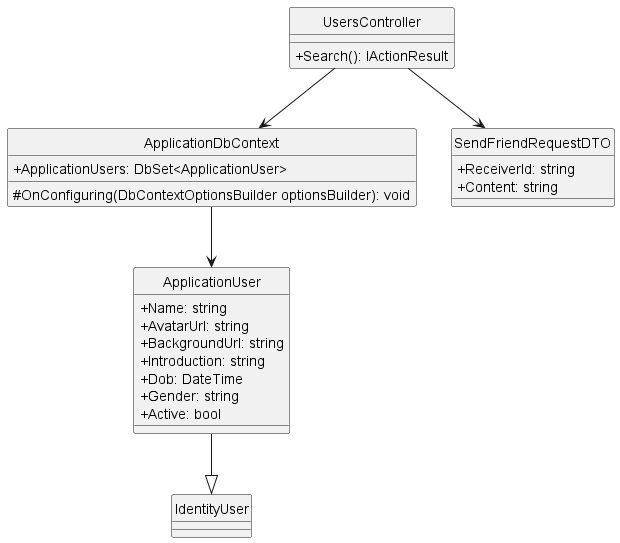

The diagram above was rendered by PlantUML. Its source (embedded in the PNG):
@startuml searchUser
hide circle
skinparam classAttributeIconSize 0
class UsersController {
    +Search(): IActionResult
}

class ApplicationDbContext {
    +ApplicationUsers: DbSet<ApplicationUser>
    #OnConfiguring(DbContextOptionsBuilder optionsBuilder): void
}


class SendFriendRequestDTO {
    +ReceiverId: string
    +Content: string
}

class ApplicationUser {
    +Name: string
    +AvatarUrl: string
    +BackgroundUrl: string
    +Introduction: string
    +Dob: DateTime
    +Gender: string
    +Active: bool
}

class IdentityUser

UsersController --> ApplicationDbContext
UsersController --> SendFriendRequestDTO
ApplicationDbContext --> ApplicationUser
ApplicationUser --|> IdentityUser
@enduml